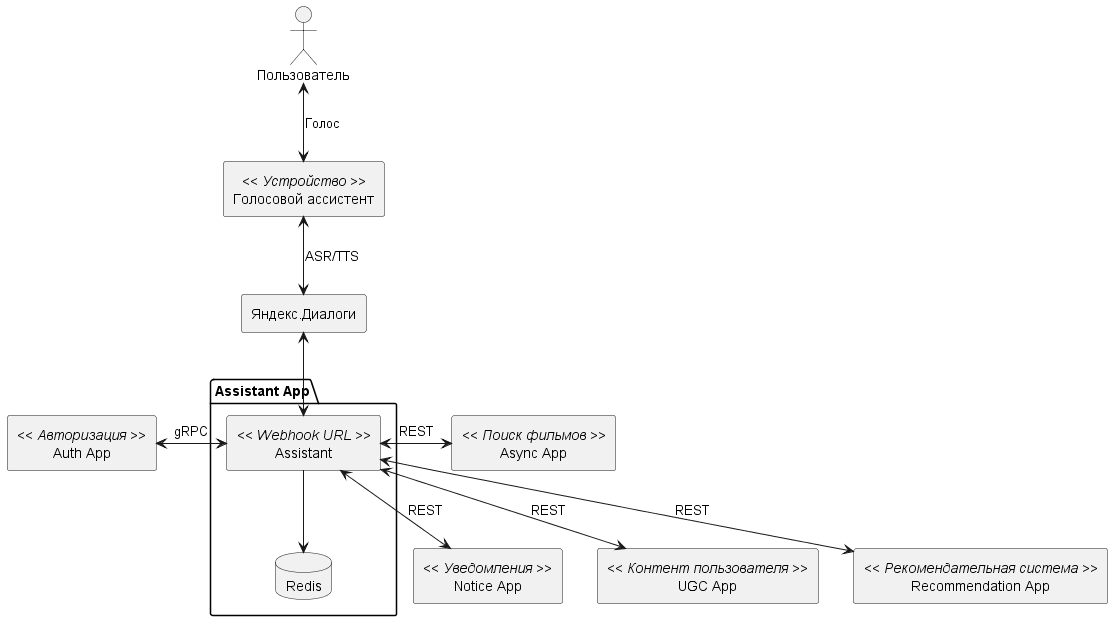

The diagram above was rendered by PlantUML. Its source (embedded in the PNG):
@startuml
skinparam guillemet false
skinparam componentStyle rectangle

actor Пользователь as User
component "Голосовой ассистент" as Device << Устройство >>
component "Яндекс.Диалоги" as Platform
component "Async App" as Async << Поиск фильмов >>
component "Auth App" as Auth << Авторизация >>
component "Notice App" as Notice << Уведомления >>
component "UGC App" as UGC << Контент пользователя >>
component "Recommendation App" as Recommendation << Рекомендательная система >>

package "Assistant App" {
    component Assistant << Webhook URL >>
    database Redis as Assistant_DB
}

User <--> Device: Голос
Device <--> Platform: ASR/TTS
Platform <--> Assistant

Assistant --> Assistant_DB
Assistant <-left-> Auth: gRPC
Assistant <-right-> Async: REST
Assistant <--> UGC: REST
Assistant <--> Recommendation: REST
Assistant <--> Notice: REST
@enduml